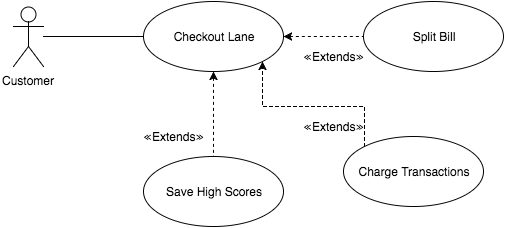

The diagram above was exported from draw.io. Its source (the exported page's mxGraphModel, read from the mxfile embedded in the PNG):
<mxGraphModel dx="794" dy="573" grid="1" gridSize="10" guides="1" tooltips="1" connect="1" arrows="1" fold="1" page="1" pageScale="1" pageWidth="826" pageHeight="1169" background="#ffffff" math="0" shadow="0">
  <root>
    <mxCell id="0" />
    <mxCell id="1" parent="0" />
    <mxCell id="2" style="edgeStyle=orthogonalEdgeStyle;rounded=0;html=1;entryX=0;entryY=0.5;startArrow=none;startFill=0;endArrow=none;endFill=0;jettySize=auto;orthogonalLoop=1;" edge="1" target="5" parent="1">
      <mxGeometry x="240" y="160" as="geometry">
        <mxPoint x="240" y="160" as="sourcePoint" />
      </mxGeometry>
    </mxCell>
    <mxCell id="3" value="Customer" style="shape=umlActor;verticalLabelPosition=bottom;labelBackgroundColor=#ffffff;verticalAlign=top;html=1;" vertex="1" parent="1">
      <mxGeometry x="210" y="130" width="30" height="60" as="geometry" />
    </mxCell>
    <mxCell id="4" style="edgeStyle=orthogonalEdgeStyle;rounded=0;html=1;exitX=0.5;exitY=1;entryX=0.5;entryY=0;endArrow=none;endFill=0;jettySize=auto;orthogonalLoop=1;dashed=1;startArrow=classic;startFill=1;" edge="1" source="5" target="7" parent="1">
      <mxGeometry x="410" y="195" as="geometry" />
    </mxCell>
    <mxCell id="5" value="Checkout Lane" style="ellipse;whiteSpace=wrap;html=1;" vertex="1" parent="1">
      <mxGeometry x="340" y="125" width="140" height="70" as="geometry" />
    </mxCell>
    <mxCell id="6" value="Split Bill" style="ellipse;whiteSpace=wrap;html=1;" vertex="1" parent="1">
      <mxGeometry x="560" y="125" width="140" height="70" as="geometry" />
    </mxCell>
    <mxCell id="7" value="Save High Scores" style="ellipse;whiteSpace=wrap;html=1;" vertex="1" parent="1">
      <mxGeometry x="340" y="280" width="140" height="70" as="geometry" />
    </mxCell>
    <mxCell id="8" style="edgeStyle=orthogonalEdgeStyle;rounded=0;html=1;endArrow=none;endFill=0;jettySize=auto;orthogonalLoop=1;dashed=1;startArrow=classic;startFill=1;entryX=0;entryY=0.5;exitX=1;exitY=0.5;" edge="1" source="5" target="6" parent="1">
      <mxGeometry x="420" y="205" as="geometry">
        <mxPoint x="500" y="200" as="sourcePoint" />
        <mxPoint x="520" y="290" as="targetPoint" />
        <Array as="points" />
      </mxGeometry>
    </mxCell>
    <UserObject label="&lt;span&gt;≪&lt;/span&gt;Extends&lt;span&gt;≫&lt;/span&gt;" placeholders="1" name="Variable" id="9">
      <mxCell style="text;html=1;strokeColor=none;fillColor=none;align=center;verticalAlign=middle;whiteSpace=wrap;overflow=hidden;" vertex="1" parent="1">
        <mxGeometry x="330" y="250" width="80" height="20" as="geometry" />
      </mxCell>
    </UserObject>
    <UserObject label="&lt;span&gt;≪&lt;/span&gt;Extends&lt;span&gt;≫&lt;/span&gt;" placeholders="1" name="Variable" id="10">
      <mxCell style="text;html=1;strokeColor=none;fillColor=none;align=center;verticalAlign=middle;whiteSpace=wrap;overflow=hidden;" vertex="1" parent="1">
        <mxGeometry x="490" y="170" width="80" height="20" as="geometry" />
      </mxCell>
    </UserObject>
    <mxCell id="11" style="edgeStyle=orthogonalEdgeStyle;rounded=0;html=1;exitX=0;exitY=0;entryX=1;entryY=1;startArrow=none;startFill=0;endArrow=classic;endFill=1;jettySize=auto;orthogonalLoop=1;dashed=1;" edge="1" source="12" target="5" parent="1">
      <mxGeometry x="459" y="185" as="geometry">
        <Array as="points">
          <mxPoint x="561" y="230" />
          <mxPoint x="459" y="230" />
        </Array>
      </mxGeometry>
    </mxCell>
    <mxCell id="12" value="Charge Transactions" style="ellipse;whiteSpace=wrap;html=1;" vertex="1" parent="1">
      <mxGeometry x="540" y="260" width="140" height="70" as="geometry" />
    </mxCell>
    <UserObject label="&lt;span&gt;≪&lt;/span&gt;Extends&lt;span&gt;≫&lt;/span&gt;" placeholders="1" name="Variable" id="13">
      <mxCell style="text;html=1;strokeColor=none;fillColor=none;align=center;verticalAlign=middle;whiteSpace=wrap;overflow=hidden;" vertex="1" parent="1">
        <mxGeometry x="490" y="240" width="80" height="20" as="geometry" />
      </mxCell>
    </UserObject>
  </root>
</mxGraphModel>